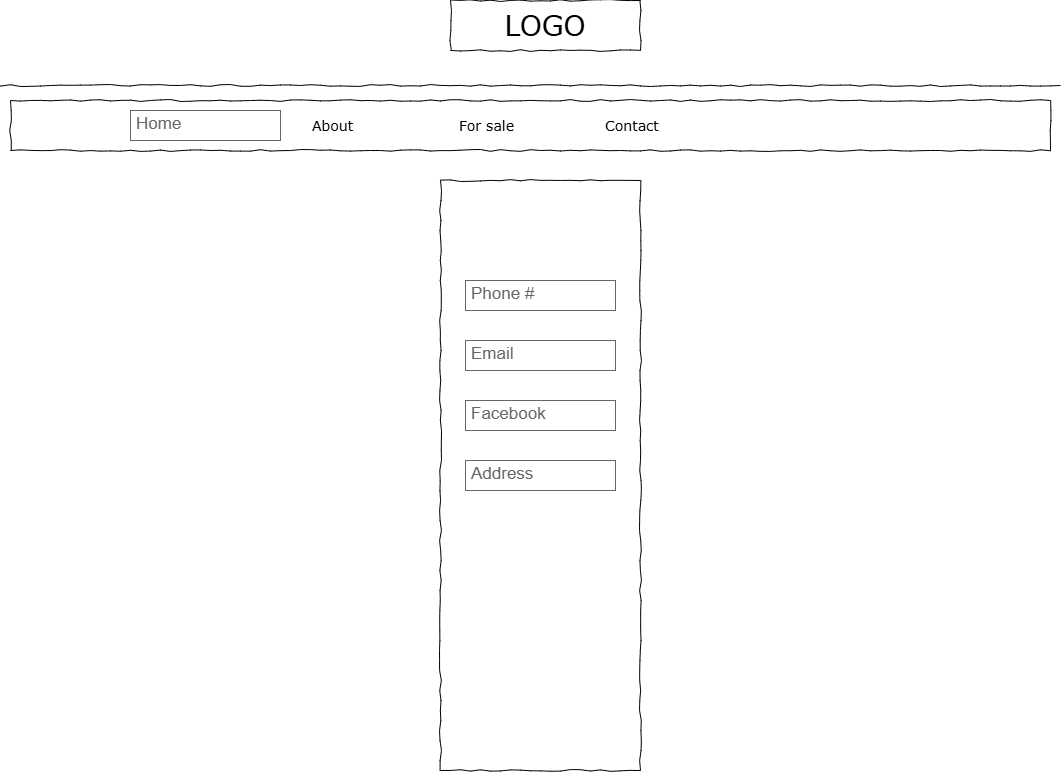

The diagram above was exported from draw.io. Its source (the exported page's mxGraphModel, read from the mxfile embedded in the PNG):
<mxGraphModel dx="1313" dy="653" grid="1" gridSize="10" guides="1" tooltips="1" connect="1" arrows="1" fold="1" page="1" pageScale="1" pageWidth="1100" pageHeight="850" background="none" math="0" shadow="0">
  <root>
    <mxCell id="0" />
    <mxCell id="1" parent="0" />
    <mxCell id="677b7b8949515195-2" value="LOGO" style="whiteSpace=wrap;html=1;rounded=0;shadow=0;labelBackgroundColor=none;strokeWidth=1;fontFamily=Verdana;fontSize=28;align=center;comic=1;" parent="1" vertex="1">
      <mxGeometry x="470" y="60" width="190" height="50" as="geometry" />
    </mxCell>
    <mxCell id="677b7b8949515195-8" value="" style="whiteSpace=wrap;html=1;rounded=0;shadow=0;labelBackgroundColor=none;strokeWidth=1;fillColor=none;fontFamily=Verdana;fontSize=12;align=center;comic=1;" parent="1" vertex="1">
      <mxGeometry x="460" y="240" width="200" height="590" as="geometry" />
    </mxCell>
    <mxCell id="677b7b8949515195-9" value="" style="line;strokeWidth=1;html=1;rounded=0;shadow=0;labelBackgroundColor=none;fillColor=none;fontFamily=Verdana;fontSize=14;fontColor=#000000;align=center;comic=1;" parent="1" vertex="1">
      <mxGeometry x="20" y="140" width="1060" height="10" as="geometry" />
    </mxCell>
    <mxCell id="677b7b8949515195-10" value="" style="whiteSpace=wrap;html=1;rounded=0;shadow=0;labelBackgroundColor=none;strokeWidth=1;fillColor=none;fontFamily=Verdana;fontSize=12;align=center;comic=1;" parent="1" vertex="1">
      <mxGeometry x="30" y="160" width="1040" height="50" as="geometry" />
    </mxCell>
    <mxCell id="677b7b8949515195-11" value="About" style="text;html=1;points=[];align=left;verticalAlign=top;spacingTop=-4;fontSize=14;fontFamily=Verdana" parent="1" vertex="1">
      <mxGeometry x="330" y="175" width="60" height="20" as="geometry" />
    </mxCell>
    <mxCell id="677b7b8949515195-12" value="For sale" style="text;html=1;points=[];align=left;verticalAlign=top;spacingTop=-4;fontSize=14;fontFamily=Verdana" parent="1" vertex="1">
      <mxGeometry x="477" y="175" width="60" height="20" as="geometry" />
    </mxCell>
    <mxCell id="677b7b8949515195-13" value="Contact" style="text;html=1;points=[];align=left;verticalAlign=top;spacingTop=-4;fontSize=14;fontFamily=Verdana" parent="1" vertex="1">
      <mxGeometry x="623" y="175" width="60" height="20" as="geometry" />
    </mxCell>
    <mxCell id="tDLWfCYEUtq8EBOnmIjz-14" value="Phone #" style="strokeWidth=1;shadow=0;dashed=0;align=center;html=1;shape=mxgraph.mockup.text.textBox;fontColor=#666666;align=left;fontSize=17;spacingLeft=4;spacingTop=-3;whiteSpace=wrap;strokeColor=#666666;mainText=" vertex="1" parent="1">
      <mxGeometry x="485" y="340" width="150" height="30" as="geometry" />
    </mxCell>
    <mxCell id="tDLWfCYEUtq8EBOnmIjz-15" value="Email" style="strokeWidth=1;shadow=0;dashed=0;align=center;html=1;shape=mxgraph.mockup.text.textBox;fontColor=#666666;align=left;fontSize=17;spacingLeft=4;spacingTop=-3;whiteSpace=wrap;strokeColor=#666666;mainText=" vertex="1" parent="1">
      <mxGeometry x="485" y="400" width="150" height="30" as="geometry" />
    </mxCell>
    <mxCell id="tDLWfCYEUtq8EBOnmIjz-16" value="Facebook" style="strokeWidth=1;shadow=0;dashed=0;align=center;html=1;shape=mxgraph.mockup.text.textBox;fontColor=#666666;align=left;fontSize=17;spacingLeft=4;spacingTop=-3;whiteSpace=wrap;strokeColor=#666666;mainText=" vertex="1" parent="1">
      <mxGeometry x="485" y="460" width="150" height="30" as="geometry" />
    </mxCell>
    <mxCell id="tDLWfCYEUtq8EBOnmIjz-17" value="Address" style="strokeWidth=1;shadow=0;dashed=0;align=center;html=1;shape=mxgraph.mockup.text.textBox;fontColor=#666666;align=left;fontSize=17;spacingLeft=4;spacingTop=-3;whiteSpace=wrap;strokeColor=#666666;mainText=" vertex="1" parent="1">
      <mxGeometry x="485" y="520" width="150" height="30" as="geometry" />
    </mxCell>
    <mxCell id="tDLWfCYEUtq8EBOnmIjz-18" value="Home" style="strokeWidth=1;shadow=0;dashed=0;align=center;html=1;shape=mxgraph.mockup.text.textBox;fontColor=#666666;align=left;fontSize=17;spacingLeft=4;spacingTop=-3;whiteSpace=wrap;strokeColor=#666666;mainText=" vertex="1" parent="1">
      <mxGeometry x="150" y="170" width="150" height="30" as="geometry" />
    </mxCell>
  </root>
</mxGraphModel>